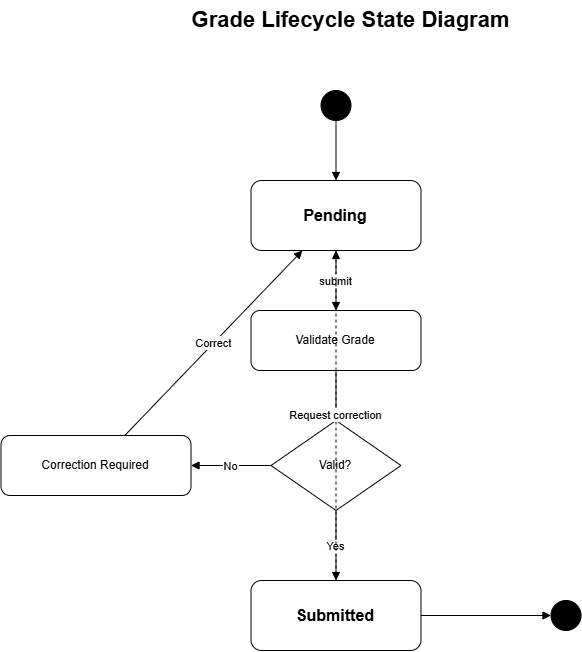

The diagram above was exported from draw.io. Its source (the exported page's mxGraphModel, read from the mxfile embedded in the PNG):
<mxGraphModel dx="1471" dy="803" grid="1" gridSize="10" guides="1" tooltips="1" connect="1" arrows="1" fold="1" page="1" pageScale="1" pageWidth="850" pageHeight="1100" math="0" shadow="0">
  <root>
    <mxCell id="0" />
    <mxCell id="1" parent="0" />
    <mxCell id="title" parent="1" style="text;html=1;fontSize=22;fontStyle=1;align=center;" value="Grade Lifecycle State Diagram" vertex="1">
      <mxGeometry height="40" width="400" x="300" y="30" as="geometry" />
    </mxCell>
    <mxCell id="start" parent="1" style="ellipse;html=1;aspect=fixed;fillColor=#000000;" value="" vertex="1">
      <mxGeometry height="30" width="30" x="470" y="120" as="geometry" />
    </mxCell>
    <mxCell id="pending" parent="1" style="rounded=1;whiteSpace=wrap;html=1;fontSize=16;fontStyle=1;" value="Pending" vertex="1">
      <mxGeometry height="70" width="170" x="400" y="210" as="geometry" />
    </mxCell>
    <mxCell id="validate" parent="1" style="rounded=1;whiteSpace=wrap;html=1;" value="Validate Grade" vertex="1">
      <mxGeometry height="60" width="170" x="400" y="340" as="geometry" />
    </mxCell>
    <mxCell id="decision" parent="1" style="rhombus;whiteSpace=wrap;html=1;" value="Valid?" vertex="1">
      <mxGeometry height="90" width="130" x="420" y="450" as="geometry" />
    </mxCell>
    <mxCell id="rejected" parent="1" style="rounded=1;whiteSpace=wrap;html=1;" value="Correction Required" vertex="1">
      <mxGeometry height="60" width="190" x="150" y="465" as="geometry" />
    </mxCell>
    <mxCell id="submitted" parent="1" style="rounded=1;whiteSpace=wrap;html=1;fontSize=16;fontStyle=1;" value="Submitted" vertex="1">
      <mxGeometry height="70" width="170" x="400" y="610" as="geometry" />
    </mxCell>
    <mxCell id="end" parent="1" style="ellipse;html=1;aspect=fixed;fillColor=#000000;strokeColor=#000000;" value="" vertex="1">
      <mxGeometry height="30" width="30" x="700" y="630" as="geometry" />
    </mxCell>
    <mxCell id="e1" edge="1" parent="1" source="start" style="endArrow=block;" target="pending">
      <mxGeometry relative="1" as="geometry" />
    </mxCell>
    <mxCell id="e2" edge="1" parent="1" source="pending" style="endArrow=block;" target="validate" value="submit">
      <mxGeometry relative="1" as="geometry" />
    </mxCell>
    <mxCell id="e3" edge="1" parent="1" source="validate" style="endArrow=block;" target="decision">
      <mxGeometry relative="1" as="geometry" />
    </mxCell>
    <mxCell id="e4" edge="1" parent="1" source="decision" style="endArrow=block;" target="rejected" value="No">
      <mxGeometry relative="1" as="geometry" />
    </mxCell>
    <mxCell id="e5" edge="1" parent="1" source="rejected" style="endArrow=block;" target="pending" value="Correct">
      <mxGeometry relative="1" as="geometry" />
    </mxCell>
    <mxCell id="e6" edge="1" parent="1" source="decision" style="endArrow=block;" target="submitted" value="Yes">
      <mxGeometry relative="1" as="geometry" />
    </mxCell>
    <mxCell id="e7" edge="1" parent="1" source="submitted" style="endArrow=block;dashed=1;" target="pending" value="Request correction">
      <mxGeometry relative="1" as="geometry" />
    </mxCell>
    <mxCell id="e8" edge="1" parent="1" source="submitted" style="endArrow=block;" target="end">
      <mxGeometry relative="1" as="geometry" />
    </mxCell>
  </root>
</mxGraphModel>